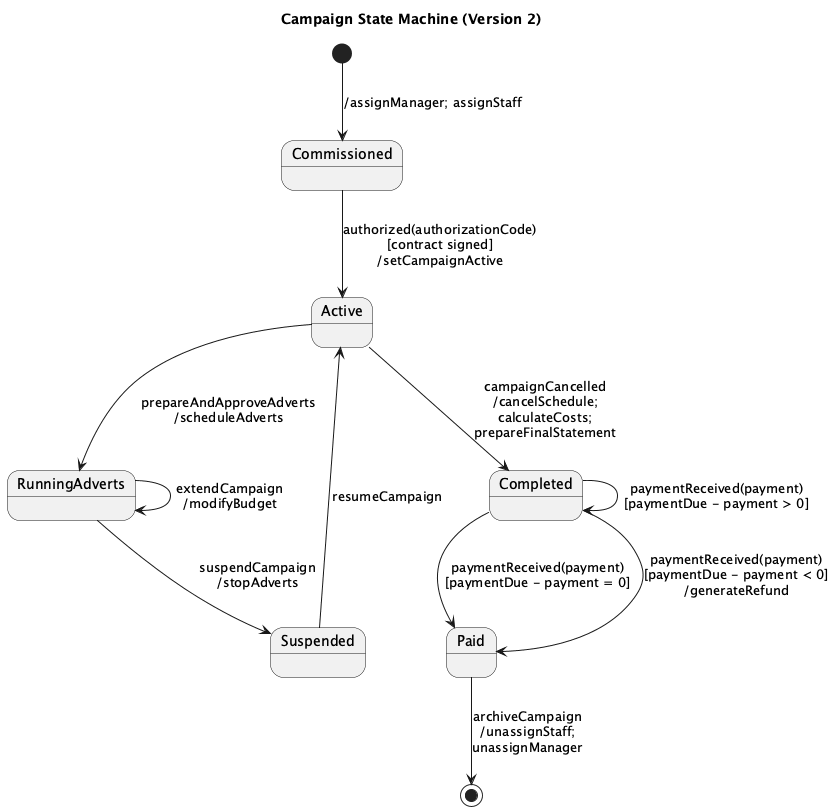

The diagram above was rendered by PlantUML. Its source (embedded in the PNG):
@startuml
title Campaign State Machine (Version 2)

[*] --> Commissioned : /assignManager; assignStaff

state Commissioned
state Active
state RunningAdverts
state Suspended
state Completed
state Paid

Commissioned --> Active : authorized(authorizationCode)\n[contract signed]\n/setCampaignActive
Active --> RunningAdverts : prepareAndApproveAdverts\n/scheduleAdverts
RunningAdverts --> RunningAdverts : extendCampaign\n/modifyBudget
RunningAdverts --> Suspended : suspendCampaign\n/stopAdverts
Suspended --> Active : resumeCampaign

Active --> Completed : campaignCancelled\n/cancelSchedule;\ncalculateCosts;\nprepareFinalStatement
Completed --> Paid : paymentReceived(payment)\n[paymentDue - payment = 0]
Completed --> Completed : paymentReceived(payment)\n[paymentDue - payment > 0]
Completed --> Paid : paymentReceived(payment)\n[paymentDue - payment < 0]\n/generateRefund

Paid --> [*] : archiveCampaign\n/unassignStaff;\nunassignManager

@enduml